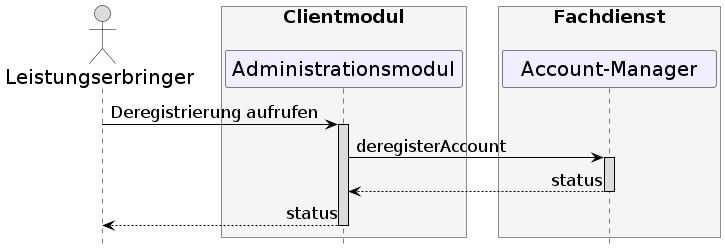

The diagram above was rendered by PlantUML. Its source (embedded in the PNG):
@startuml
skinparam sequenceMessageAlign direction
skinparam minClassWidth 200
skinparam BoxPadding 15
skinparam sequenceReferenceHeaderBackgroundColor palegreen
scale max 2048 width
hide footbox

skinparam sequence {
ArrowColor black
ArrowFontSize 17
ActorBorderColor black
LifeLineBorderColor black
LifeLineBackgroundColor Gainsboro

ParticipantBorderColor Motivation
ParticipantBackgroundColor Motivation
ParticipantFontSize 20
ParticipantFontColor black
ParticipantBorderColor Black
ParticipantBackgroundColor MOTIVATION

ActorBackgroundColor Gainsboro
ActorFontColor black
ActorFontSize 20
ActorFontName Aapex
}
      actor L as "Leistungserbringer"
      box <size:18>Clientmodul\n #WhiteSmoke
      participant A as "Administrationsmodul"
      end box
      box <size:18>Fachdienst\n #WhiteSmoke
      participant AM as "Account-Manager"
      end box

L->A: Deregistrierung aufrufen
 activate A
 A->AM: deregisterAccount
 activate AM
 AM --> A: status
 deactivate AM
 A-->L: status
 deactivate A
@enduml